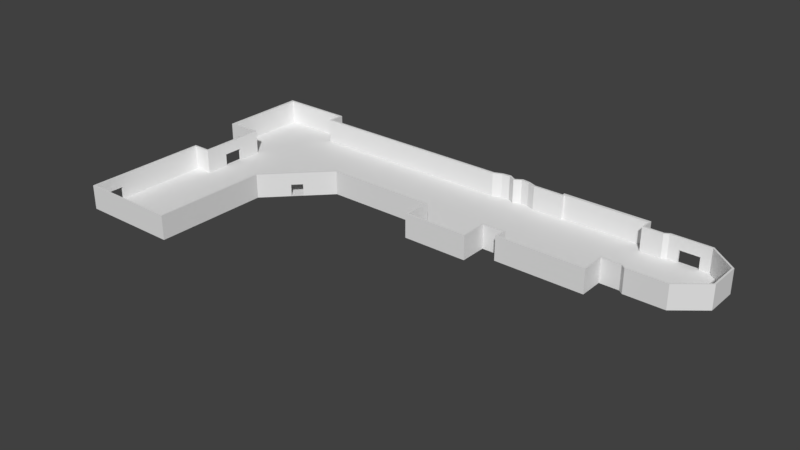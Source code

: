 # Source: Mansion_3-D_Model.blend  (saved by Blender 2.78.0; exported with 4.5.12 LTS)
import bpy
from mathutils import Matrix  # noqa: F401  (used for matrix-valued properties, if any)

bpy.ops.wm.read_factory_settings(use_empty=True)
scene = bpy.context.scene
scene.name = 'Scene'

# ---- collections
col_collection_1 = bpy.data.collections.new('Collection 1'); scene.collection.children.link(col_collection_1)

# ---- world
world_world = bpy.data.worlds.new('World'); scene.world = world_world
world_world.color = (0.05088, 0.05088, 0.05088)
world_world.use_sun_shadow = False
world_world.sun_shadow_jitter_overblur = 0.0
world_world.cycles.sampling_method = 'MANUAL'

# ---- meshes
me_plane_001 = bpy.data.meshes.new('Plane.001')
me_plane_001.from_pydata([(-1.739, -0.947, 0.0), (8.204, 6.574, 0.0), (12.54, 6.334, 0.0), (-0.1516, 6.925, 0.0), (2.536, 3.89, 0.0), (0.9841, 2.301, 0.0), (-1.225, 4.463, 0.0), (10.67, 6.257, 0.0), (11.39, 4.168, 0.0), (10.67, 6.574, 0.0), (6.451, 6.676, 0.0), (7.302, 6.509, 0.0), (-1.225, 2.55, 0.0), (7.513, 3.89, 0.0), (-2.133, 6.925, 0.0), (-1.739, 2.55, 0.0), (5.755, 3.108, 0.0), (8.204, 3.89, 0.0), (5.952, 6.509, 0.0), (0.9841, -0.947, 0.0), (6.818, 6.679, 0.0), (11.26, 6.257, 0.0), (2.536, 6.509, 0.0), (-2.133, 4.463, 0.0), (11.39, 6.334, 0.0), (11.26, 4.266, 0.0), (8.204, 3.568, 0.0), (6.193, 6.641, 0.0), (7.513, 3.108, 0.0), (13.3, 5.717, 0.0), (6.637, 6.509, 0.0), (8.204, 6.509, 0.0), (5.755, 3.89, 0.0), (13.3, 4.799, 0.0), (10.67, 4.266, 0.0), (7.065, 6.633, 0.0), (12.54, 4.168, 0.0), (-0.1516, 6.509, 0.0), (10.67, 3.568, 0.0), (-1.225, -0.947, 0.0), (-1.225, 6.925, 0.0), (-2.133, 6.509, 0.0), (-1.225, 6.509, 0.0), (-0.1516, -0.947, 0.0), (-1.739, 2.301, 0.0), (-1.225, 2.301, 0.0), (-0.1516, 2.301, 0.0), (0.9841, 6.509, 0.0), (5.755, 6.509, 0.0), (5.952, 3.108, 0.0), (5.952, 3.89, 0.0), (10.67, 3.89, 0.0), (7.513, 6.509, 0.0), (7.302, 3.108, 0.0), (7.302, 3.89, 0.0), (10.67, 6.509, 0.0), (2.536, 4.266, 0.0), (-0.1516, 4.266, 0.0), (5.952, 4.266, 0.0), (7.513, 4.266, 0.0), (7.302, 4.266, 0.0), (5.755, 4.266, 0.0), (0.9841, 4.266, 0.0), (-1.225, 4.266, 0.0), (8.204, 4.266, 0.0), (10.67, 4.463, 0.0), (5.952, 4.463, 0.0), (12.91, 4.463, 0.0), (7.513, 4.463, 0.0), (-0.1516, 4.463, 0.0), (0.9841, 4.463, 0.0), (7.302, 4.463, 0.0), (8.204, 4.463, 0.0), (2.536, 4.463, 0.0), (5.755, 4.463, 0.0), (-1.225, 6.257, 0.0), (5.952, 6.257, 0.0), (-0.1516, 6.257, 0.0), (7.513, 6.257, 0.0), (0.9841, 6.257, 0.0), (-2.133, 6.257, 0.0), (5.755, 6.257, 0.0), (7.302, 6.257, 0.0), (2.536, 6.257, 0.0), (8.204, 6.257, 0.0), (11.26, 4.463, 0.0), (12.65, 4.266, 0.0), (12.63, 6.257, 0.0), (11.26, 5.717, 0.0), (0.9841, 5.717, 0.0), (7.302, 5.717, 0.0), (10.67, 5.717, 0.0), (5.952, 5.717, 0.0), (5.755, 5.717, 0.0), (-1.225, 5.717, 0.0), (-2.133, 5.717, 0.0), (2.536, 5.717, 0.0), (-0.1516, 5.717, 0.0), (8.204, 5.717, 0.0), (7.513, 5.717, 0.0), (11.26, 4.799, 0.0), (2.536, 4.799, 0.0), (7.302, 4.799, 0.0), (10.67, 4.799, 0.0), (5.952, 4.799, 0.0), (8.204, 4.799, 0.0), (-2.133, 4.799, 0.0), (7.513, 4.799, 0.0), (5.755, 4.799, 0.0), (-1.225, 4.799, 0.0), (-0.1516, 4.799, 0.0), (0.9841, 4.799, 0.0), (6.637, 4.266, 0.0), (6.637, 3.108, 0.0), (6.637, 4.799, 0.0), (6.637, 5.717, 0.0), (6.637, 4.463, 0.0), (6.637, 6.257, 0.0), (6.637, 3.89, 0.0)], [], [(26, 38, 51, 17), (39, 45, 44, 0), (6, 109, 106, 23), (42, 37, 3, 40), (41, 42, 40, 14), (43, 46, 45, 39), (5, 46, 43, 19), (44, 45, 12, 15), (45, 46, 57, 63, 12), (5, 62, 57, 46), (4, 56, 62, 5), (32, 61, 56, 4), (18, 30, 10, 27), (30, 11, 35, 20), (49, 50, 32, 16), (13, 54, 53, 28), (32, 50, 58, 61), (17, 51, 34, 64), (13, 59, 60, 54), (54, 60, 112, 118), (53, 54, 118, 113), (55, 9, 1, 31), (31, 52, 78, 84), (7, 91, 88, 21), (56, 61, 74, 73), (60, 59, 68, 71), (63, 57, 69, 6), (64, 59, 13, 17), (58, 112, 116, 66), (57, 62, 70, 69), (61, 58, 66, 74), (62, 56, 73, 70), (64, 34, 65, 72), (74, 66, 104, 108), (73, 74, 108, 101), (70, 73, 101, 111), (72, 68, 59, 64), (66, 116, 114, 104), (71, 68, 107, 102), (72, 65, 103, 105), (67, 85, 25, 86), (69, 70, 111, 110), (6, 69, 110, 109), (79, 83, 22, 47), (76, 117, 30, 18), (83, 81, 48, 22), (77, 79, 47, 37), (82, 78, 52, 11), (80, 75, 42, 41), (75, 77, 37, 42), (84, 7, 55, 31), (84, 78, 99, 98), (81, 76, 18, 48), (25, 85, 65, 34), (21, 88, 29, 87), (86, 25, 8, 36), (87, 2, 24, 21), (88, 91, 103, 100), (93, 92, 76, 81), (89, 96, 83, 79), (92, 115, 117, 76), (98, 91, 7, 84), (97, 89, 79, 77), (95, 94, 75, 80), (98, 99, 107, 105), (96, 93, 81, 83), (90, 99, 78, 82), (94, 97, 77, 75), (29, 88, 100, 33), (100, 103, 65, 85), (108, 104, 92, 93), (111, 101, 96, 89), (104, 114, 115, 92), (105, 103, 91, 98), (110, 111, 89, 97), (106, 109, 94, 95), (105, 107, 68, 72), (33, 100, 85, 67), (101, 108, 93, 96), (102, 107, 99, 90), (109, 110, 97, 94), (30, 117, 82, 11), (114, 116, 71, 102), (117, 115, 90, 82), (116, 112, 60, 71), (115, 114, 102, 90), (118, 112, 58, 50), (113, 118, 50, 49)])
me_plane_001.use_remesh_preserve_volume = False
me_plane_001.use_remesh_preserve_attributes = False
me_plane_001.use_mirror_vertex_groups = False
me_plane_001.update()
me_plane = bpy.data.meshes.new('Plane')
me_plane.from_pydata([(-1.795, -0.9901, 0.0), (1.03, -0.9901, 0.0), (1.061, 2.288, 1.25e-09), (-1.795, 2.599, 0.0), (-1.287, 2.599, 0.0), (2.587, 3.844, 0.0), (-1.287, 4.396, 0.0), (-0.08054, 6.574, 0.0), (-2.215, 4.396, 0.0), (-0.08054, 6.99, 0.0), (-2.215, 6.99, 0.0), (5.952, 6.574, 0.0), (7.302, 6.574, 0.0), (6.434, 6.694, 0.0), (6.828, 6.697, 0.0), (6.637, 6.574, 0.0), (6.193, 6.67, 0.0), (7.065, 6.67, 0.0), (5.695, 3.844, 0.0), (7.567, 3.844, 0.0), (5.695, 3.061, 0.0), (7.567, 3.061, 0.0), (8.157, 3.844, 0.0), (8.157, 6.574, 0.0), (10.71, 3.525, 0.0), (8.157, 3.525, 0.0), (10.71, 6.66, 0.0), (8.157, 6.66, 0.0), (10.71, 6.314, 0.0), (10.71, 4.226, 0.0), (11.26, 6.314, 0.0), (11.26, 4.226, 0.0), (11.39, 6.394, 0.0), (11.39, 4.126, 0.0), (12.54, 6.394, 0.0), (12.54, 4.126, 0.0), (13.35, 5.742, 0.0), (13.35, 4.788, 0.0), (-1.739, -0.947, 0.0), (-1.739, 2.55, 0.0), (0.9841, 2.301, 0.0), (0.9841, -0.947, 0.0), (-1.225, 2.55, 0.0), (-1.225, 4.463, 0.0), (-2.133, 4.463, 0.0), (-2.133, 6.925, 0.0), (-0.1516, 6.925, 0.0), (5.952, 6.509, 0.0), (7.302, 6.509, 0.0), (6.434, 6.625, 0.0), (6.828, 6.628, 0.0), (6.637, 6.509, 0.0), (6.193, 6.603, 0.0), (7.065, 6.603, 0.0), (-0.1516, 6.509, 0.0), (11.26, 6.257, 0.0), (11.39, 6.334, 0.0), (12.54, 6.334, 0.0), (13.3, 5.717, 0.0), (11.26, 4.266, 0.0), (11.39, 4.168, 0.0), (12.54, 4.168, 0.0), (13.3, 4.799, 0.0), (10.67, 6.574, 0.0), (10.67, 6.257, 0.0), (10.67, 4.266, 0.0), (10.67, 3.568, 0.0), (8.204, 6.574, 0.0), (8.204, 6.509, 0.0), (8.204, 3.568, 0.0), (2.536, 3.89, 0.0), (8.204, 3.89, 0.0), (7.513, 3.89, 0.0), (7.513, 3.108, 0.0), (5.755, 3.89, 0.0), (5.755, 3.108, 0.0), (-1.795, -0.9901, 0.6932), (1.03, -0.9901, 0.6932), (1.061, 2.288, 0.6932), (-1.795, 2.599, 0.6932), (-1.287, 2.599, 0.6932), (2.587, 3.844, 0.6932), (-1.287, 4.396, 0.6932), (-0.08054, 6.574, 0.6932), (-2.215, 4.396, 0.6932), (-2.215, 6.99, 0.6932), (-0.08054, 6.99, 0.6932), (6.193, 6.67, 0.6932), (5.952, 6.574, 0.6932), (5.952, 6.509, 0.6932), (7.302, 6.574, 0.6932), (7.302, 6.509, 0.6932), (6.637, 6.574, 0.6932), (6.434, 6.694, 0.6932), (6.434, 6.625, 0.6932), (7.065, 6.67, 0.6932), (6.828, 6.697, 0.6932), (6.828, 6.628, 0.6932), (6.637, 6.509, 0.6932), (6.193, 6.603, 0.6932), (7.065, 6.603, 0.6932), (5.695, 3.844, 0.6932), (7.567, 3.844, 0.6932), (8.157, 6.574, 0.6932), (7.567, 3.061, 0.6932), (5.695, 3.061, 0.6932), (8.157, 3.844, 0.6932), (8.204, 6.574, 0.6932), (10.71, 3.525, 0.6932), (8.157, 3.525, 0.6932), (8.157, 6.66, 0.6932), (10.71, 6.66, 0.6932), (10.71, 6.314, 0.6932), (10.71, 4.226, 0.6932), (11.26, 6.257, 0.6932), (11.26, 6.314, 0.6932), (11.26, 4.226, 0.6932), (11.39, 6.334, 0.6932), (11.39, 6.394, 0.6932), (11.39, 4.126, 0.6932), (12.54, 6.334, 0.6932), (12.54, 6.394, 0.6932), (12.54, 4.126, 0.6932), (13.35, 5.742, 0.6932), (13.35, 4.788, 0.6932), (-1.739, -0.947, 0.6932), (0.9841, -0.947, 0.6932), (-1.739, 2.55, 0.6932), (-1.225, 2.55, 0.6932), (0.9841, 2.301, 0.6932), (-1.225, 4.463, 0.6932), (-2.133, 4.463, 0.6932), (-2.133, 6.925, 0.6932), (-0.1516, 6.925, 0.6932), (-0.1516, 6.509, 0.6932), (8.204, 6.509, 0.6932), (13.3, 5.717, 0.6932), (13.3, 4.799, 0.6932), (11.26, 4.266, 0.6932), (11.39, 4.168, 0.6932), (12.54, 4.168, 0.6932), (10.67, 4.266, 0.6932), (10.67, 6.574, 0.6932), (10.67, 6.257, 0.6932), (10.67, 3.568, 0.6932), (8.204, 3.568, 0.6932), (2.536, 3.89, 0.6932), (8.204, 3.89, 0.6932), (7.513, 3.89, 0.6932), (5.755, 3.108, 0.6932), (7.513, 3.108, 0.6932), (5.755, 3.89, 0.6932), (-1.441, 4.463, 0.6932), (-1.439, 4.396, 0.6932), (11.26, 6.314, 0.3466), (10.71, 6.314, 0.3466), (5.695, 3.844, 0.3466), (-0.08054, 6.99, 0.3466), (8.157, 3.525, 0.3466), (5.695, 3.061, 0.3466), (5.952, 6.574, 0.3466), (6.193, 6.67, 0.3466), (-0.08054, 6.574, 0.3466), (-2.215, 6.99, 0.3466), (8.157, 3.844, 0.3466), (10.71, 3.525, 0.3466), (7.065, 6.67, 0.3466), (6.828, 6.697, 0.3466), (1.061, 2.288, 0.3466), (-1.795, 2.599, 0.3466), (6.637, 6.574, 0.3466), (6.434, 6.694, 0.3466), (-2.215, 4.396, 0.3466), (-1.795, -0.9901, 0.3466), (7.302, 6.574, 0.3466), (-1.287, 2.599, 0.3466), (10.71, 4.226, 0.3466), (1.03, -0.9901, 0.3466), (11.26, 4.226, 0.3466), (13.35, 5.742, 0.3466), (8.157, 6.574, 0.3466), (12.54, 4.126, 0.3466), (11.39, 6.394, 0.3466), (11.39, 4.126, 0.3466), (12.54, 6.394, 0.3466), (7.567, 3.061, 0.3466), (2.587, 3.844, 0.3466), (7.567, 3.844, 0.3466), (13.35, 4.788, 0.3466), (-1.287, 4.396, 0.3466), (8.157, 6.66, 0.3466), (10.71, 6.66, 0.3466), (-1.441, 4.463, 0.0), (1.938, 3.183, 5.313e-10), (1.89, 3.229, 0.6932), (1.938, 3.183, 0.6932), (1.893, 3.232, 0.0), (1.938, 3.183, 0.3466), (1.709, 2.95, 7.189e-10), (1.657, 2.99, 0.6932), (1.709, 2.95, 0.6932), (1.66, 2.994, 0.0), (1.709, 2.95, 0.3466), (5.952, 6.509, 0.3466), (0.9841, 2.301, 0.3466), (7.513, 3.89, 0.3466), (-0.1516, 6.925, 0.3466), (8.204, 6.574, 0.3466), (-2.133, 6.925, 0.3466), (8.204, 3.568, 0.3466), (12.54, 6.334, 0.3466), (10.67, 3.568, 0.3466), (11.39, 6.334, 0.3466), (11.26, 6.257, 0.3466), (-1.225, 2.55, 0.3466), (10.67, 6.574, 0.3466), (7.513, 3.108, 0.3466), (-1.739, 2.55, 0.3466), (-2.133, 4.463, 0.3466), (10.67, 4.266, 0.3466), (-1.739, -0.947, 0.3466), (10.67, 6.257, 0.3466), (0.9841, -0.947, 0.3466), (8.204, 6.509, 0.3466), (5.755, 3.89, 0.3466), (5.755, 3.108, 0.3466), (13.3, 5.717, 0.3466), (13.3, 4.799, 0.3466), (-0.1516, 6.509, 0.3466), (2.536, 3.89, 0.3466), (8.204, 3.89, 0.3466), (12.54, 4.168, 0.3466), (11.39, 4.168, 0.3466), (11.26, 4.266, 0.3466), (7.302, 6.509, 0.3466), (7.065, 6.603, 0.3466), (6.828, 6.628, 0.3466), (6.193, 6.603, 0.3466), (6.637, 6.509, 0.3466), (6.434, 6.625, 0.3466), (-1.225, 4.463, 0.3466), (-1.439, 4.396, 0.0), (1.893, 3.232, 0.3466), (1.66, 2.994, 0.3466), (-1.439, 4.396, 0.3466), (-1.441, 4.463, 0.3466), (-1.992, 4.463, 0.0), (-1.992, 4.463, 0.6932), (-1.992, 4.396, 0.6932), (-1.992, 4.463, 0.3466), (-1.992, 4.396, 0.3466), (-1.992, 4.396, 0.0), (-1.739, -0.1048, 0.3466), (-1.795, -0.1086, 0.3466), (-1.739, -0.1048, 0.0), (-1.795, -0.1086, 0.6932), (-1.795, -0.1086, 0.0), (-1.739, -0.1048, 0.6932), (-1.287, 3.224, 0.0), (-1.287, 3.224, 0.6932), (-1.225, 3.222, 0.3466), (-1.225, 3.222, 0.6932), (-1.225, 3.222, 0.0), (-1.287, 3.224, 0.3466), (-1.225, 3.783, 0.6932), (-1.225, 3.783, 0.0), (-1.287, 3.78, 0.3466), (-1.287, 3.78, 0.0), (-1.287, 3.78, 0.6932), (-1.225, 3.783, 0.3466), (-1.795, -0.6466, 0.0), (-1.795, -0.6466, 0.6932), (-1.739, -0.6499, 0.3466), (-1.739, -0.6499, 0.6932), (-1.795, -0.6466, 0.3466), (-1.739, -0.6499, 0.0), (12.25, 6.334, 0.0), (12.25, 6.334, 0.6932), (12.25, 6.394, 0.3466), (12.25, 6.394, 0.0), (12.25, 6.394, 0.6932), (12.25, 6.334, 0.3466), (11.68, 6.394, 0.0), (11.68, 6.394, 0.6932), (11.68, 6.334, 0.3466), (11.68, 6.334, 0.0), (11.68, 6.334, 0.6932), (11.68, 6.394, 0.3466)], [], [(183, 181, 122, 119), (77, 126, 125, 76), (287, 182, 118, 283), (210, 226, 136, 120), (178, 183, 119, 116), (182, 154, 115, 118), (224, 229, 146, 151), (176, 178, 116, 113), (222, 220, 125, 126), (223, 207, 107, 135), (197, 186, 81, 195), (154, 155, 112, 115), (185, 187, 102, 104), (184, 121, 123, 179), (222, 126, 129, 204), (174, 166, 95, 90), (173, 177, 77, 76), (208, 206, 133, 132), (191, 190, 110, 111), (171, 161, 87, 93), (207, 215, 142, 107), (211, 209, 145, 144), (233, 219, 141, 138), (281, 210, 120, 277), (172, 84, 85, 163), (213, 212, 117, 114), (167, 170, 92, 96), (214, 128, 127, 217), (249, 218, 131, 247), (156, 159, 105, 101), (166, 167, 96, 95), (219, 211, 144, 141), (218, 208, 132, 131), (225, 224, 151, 149), (185, 104, 105, 159), (234, 223, 135, 91), (170, 171, 93, 92), (252, 217, 127, 257), (225, 149, 150, 216), (180, 174, 90, 103), (242, 194, 146, 229), (206, 228, 134, 133), (221, 143, 142, 215), (221, 213, 114, 143), (165, 176, 113, 108), (226, 227, 137, 136), (216, 150, 148, 205), (158, 109, 106, 164), (163, 85, 86, 157), (175, 169, 79, 80), (187, 164, 106, 102), (191, 111, 112, 155), (260, 261, 128, 214), (186, 156, 101, 81), (165, 108, 109, 158), (266, 268, 82, 189), (190, 180, 103, 110), (168, 78, 77, 177), (227, 231, 140, 137), (231, 232, 139, 140), (232, 233, 138, 139), (228, 203, 89, 134), (236, 235, 100, 97), (203, 237, 99, 89), (239, 238, 98, 94), (238, 236, 97, 98), (162, 83, 88, 160), (237, 239, 94, 99), (235, 234, 91, 100), (161, 160, 88, 87), (157, 86, 83, 162), (188, 124, 122, 181), (230, 205, 148, 147), (209, 230, 147, 145), (250, 248, 84, 172), (273, 271, 76, 125), (253, 255, 79, 169), (79, 127, 128, 80), (248, 247, 131, 84), (268, 264, 130, 82), (84, 131, 132, 85), (85, 132, 133, 86), (86, 133, 134, 83), (89, 88, 83, 134), (88, 89, 99, 87), (87, 99, 94, 93), (93, 94, 98, 92), (92, 98, 97, 96), (96, 97, 100, 95), (95, 100, 91, 90), (90, 91, 135, 103), (142, 111, 110, 107), (135, 107, 110, 103), (111, 142, 143, 112), (112, 143, 114, 115), (115, 114, 117, 118), (280, 277, 120, 121), (121, 120, 136, 123), (124, 137, 140, 122), (179, 188, 37, 36), (137, 124, 123, 136), (122, 140, 139, 119), (119, 139, 138, 116), (116, 138, 141, 113), (113, 141, 144, 108), (145, 109, 108, 144), (109, 145, 147, 106), (106, 147, 148, 102), (102, 148, 150, 104), (104, 150, 149, 105), (105, 149, 151, 101), (101, 151, 146, 81), (194, 195, 81, 146), (78, 129, 126, 77), (202, 243, 242, 197), (43, 192, 245, 240), (199, 194, 242, 243), (197, 242, 196, 193), (123, 124, 188, 179), (256, 253, 169, 3), (251, 250, 172, 8), (37, 188, 181, 35), (9, 157, 162, 7), (16, 11, 160, 161), (7, 162, 160, 11), (2, 168, 177, 1), (27, 23, 180, 190), (267, 266, 189, 6), (24, 165, 158, 25), (5, 18, 156, 186), (26, 191, 155, 28), (19, 22, 164, 187), (4, 3, 169, 175), (10, 163, 157, 9), (25, 158, 164, 22), (24, 29, 176, 165), (23, 12, 174, 180), (15, 13, 171, 170), (21, 185, 159, 20), (17, 14, 167, 166), (18, 20, 159, 156), (14, 15, 170, 167), (8, 172, 163, 10), (13, 16, 161, 171), (26, 27, 190, 191), (0, 1, 177, 173), (12, 17, 166, 174), (34, 184, 179, 36), (21, 19, 187, 185), (30, 28, 155, 154), (193, 5, 186, 197), (29, 31, 178, 176), (32, 30, 154, 182), (31, 33, 183, 178), (282, 32, 182, 287), (33, 35, 181, 183), (198, 201, 243, 202), (240, 245, 152, 130), (6, 189, 244, 241), (82, 130, 152, 153), (2, 198, 202, 168), (168, 202, 200, 78), (204, 129, 199, 243), (129, 78, 200, 199), (40, 204, 243, 201), (197, 195, 200, 202), (189, 82, 153, 244), (69, 71, 230, 209), (71, 72, 205, 230), (53, 48, 234, 235), (52, 49, 239, 237), (51, 50, 236, 238), (49, 51, 238, 239), (47, 52, 237, 203), (50, 53, 235, 236), (54, 47, 203, 228), (60, 59, 233, 232), (61, 60, 232, 231), (62, 61, 231, 227), (262, 260, 214, 42), (73, 216, 205, 72), (58, 62, 227, 226), (64, 55, 213, 221), (64, 221, 215, 63), (46, 54, 228, 206), (196, 242, 229, 70), (75, 225, 216, 73), (254, 39, 217, 252), (48, 68, 223, 234), (75, 74, 224, 225), (44, 45, 208, 218), (65, 66, 211, 219), (246, 44, 218, 249), (42, 214, 217, 39), (55, 56, 212, 213), (276, 57, 210, 281), (59, 65, 219, 233), (66, 69, 209, 211), (67, 63, 215, 207), (45, 46, 206, 208), (41, 222, 204, 40), (68, 67, 207, 223), (41, 38, 220, 222), (74, 70, 229, 224), (57, 58, 226, 210), (196, 201, 198, 193), (200, 195, 194, 199), (250, 249, 245, 244), (251, 246, 249, 250), (153, 152, 247, 248), (244, 153, 248, 250), (245, 249, 247, 152), (244, 245, 192, 241), (251, 241, 192, 246), (127, 79, 255, 257), (274, 271, 255, 253), (253, 252, 272, 274), (267, 258, 262, 265), (175, 80, 259, 263), (80, 128, 261, 259), (4, 175, 263, 258), (262, 258, 263, 260), (269, 266, 267, 265), (240, 130, 264, 269), (43, 240, 269, 265), (259, 261, 264, 268), (263, 259, 268, 266), (269, 264, 261, 260), (260, 263, 266, 269), (272, 252, 257, 273), (220, 272, 273, 125), (38, 275, 272, 220), (0, 173, 274, 270), (173, 76, 271, 274), (257, 255, 271, 273), (275, 270, 274, 272), (252, 253, 256, 254), (275, 254, 256, 270), (184, 278, 280, 121), (34, 279, 278, 184), (279, 276, 281, 278), (284, 281, 277, 286), (278, 287, 283, 280), (212, 284, 286, 117), (118, 117, 286, 283), (56, 285, 284, 212), (283, 286, 277, 280), (287, 284, 285, 282), (278, 281, 284, 287), (285, 276, 279, 282)])
me_plane.use_remesh_preserve_volume = False
me_plane.use_remesh_preserve_attributes = False
me_plane.use_mirror_vertex_groups = False
me_plane.update()

# ---- objects
ob_mansion_floor = bpy.data.objects.new('Mansion Floor', me_plane_001)
ob_outer_walls = bpy.data.objects.new('Outer Walls', me_plane)
ob_empty = bpy.data.objects.new('Empty', None)

# ---- transforms, parenting, visibility, modifiers, constraints
ob_mansion_floor.location = (-5.511, -2.987, 0.0)
ob_mansion_floor.lineart.crease_threshold = 0.0
ob_outer_walls.location = (-5.511, -2.987, 0.0)
ob_outer_walls.lineart.crease_threshold = 0.0
ob_empty.location = (-7.925, -4.0, -0.1)
ob_empty.scale = (15.85, 15.36, 15.36)
ob_empty.empty_display_type = 'IMAGE'
ob_empty.empty_image_offset = (0.0, 0.0)
ob_empty.color = (1.0, 1.0, 1.0, 0.25)
ob_empty.lineart.crease_threshold = 0.0

# ---- collection membership
col_collection_1.objects.link(ob_mansion_floor)
col_collection_1.objects.link(ob_outer_walls)
col_collection_1.objects.link(ob_empty)

# ---- scene / render settings (as saved in the file)
scene.frame_start = 1; scene.frame_end = 250; scene.frame_set(1)
scene.render.engine = 'BLENDER_EEVEE_NEXT'
scene.render.resolution_percentage = 50
scene.render.dither_intensity = 0.0
scene.cycles.use_denoising = False
scene.cycles.samples = 128
scene.cycles.sampling_pattern = 'TABULATED_SOBOL'
scene.cycles.light_sampling_threshold = 0.0
scene.cycles.use_adaptive_sampling = False
scene.cycles.use_light_tree = False
scene.cycles.blur_glossy = 0.0
scene.cycles.sample_clamp_indirect = 0.0
scene.view_settings.view_transform = 'Standard'
bpy.context.view_layer.update()

# ---- added for rendering (the .blend has no active camera and no usable light): camera, sun
cam_auto = bpy.data.cameras.new('AutoCamera')
cam_auto.lens = 50.0
cam_auto.sensor_width = 36.0
cam_auto.clip_end = 1000.0
ob_auto_camera = bpy.data.objects.new('AutoCamera', cam_auto)
scene.collection.objects.link(ob_auto_camera)
ob_auto_camera.location = (16.25, -19.4203, 13.3022)
ob_auto_camera.rotation_euler = (1.09748, -7.21219e-08, 0.694738)
scene.camera = ob_auto_camera
light_auto_sun = bpy.data.lights.new('AutoSun', 'SUN')
light_auto_sun.energy = 3.0
light_auto_sun.angle = 0.0523599
ob_auto_sun = bpy.data.objects.new('AutoSun', light_auto_sun)
scene.collection.objects.link(ob_auto_sun)
ob_auto_sun.rotation_euler = (0.872665, 0.174533, 0.523599)
bpy.context.view_layer.update()
